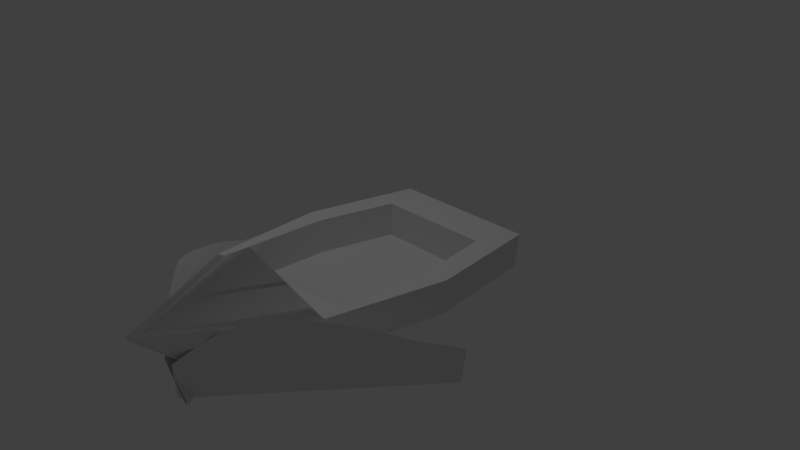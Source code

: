 # Source: barco.blend  (saved by Blender 2.76.0; exported with 4.5.12 LTS)
import bpy
from mathutils import Matrix  # noqa: F401  (used for matrix-valued properties, if any)

bpy.ops.wm.read_factory_settings(use_empty=True)
scene = bpy.context.scene
scene.name = 'Scene'

# ---- collections
col_collection_1 = bpy.data.collections.new('Collection 1'); scene.collection.children.link(col_collection_1)

# ---- materials (node trees are filled in below, after node groups)
mat_material = bpy.data.materials.new('Material')
mat_material.alpha_threshold = 0.0
mat_material.use_transparent_shadow = False
mat_material.roughness = 0.5
mat_material.line_color = (0.0, 0.0, 0.0, 1.0)

# ---- material node trees

# ---- world
world_world = bpy.data.worlds.new('World'); scene.world = world_world
world_world.color = (0.05088, 0.05088, 0.05088)
world_world.use_sun_shadow = False
world_world.sun_shadow_jitter_overblur = 0.0
world_world.cycles.sampling_method = 'MANUAL'
world_world.cycles.sample_map_resolution = 256

# ---- cameras
cam_camera = bpy.data.cameras.new('Camera')
cam_camera.clip_end = 100.0
cam_camera.lens = 35.0
cam_camera.sensor_width = 32.0
cam_camera.sensor_height = 18.0
cam_camera.ortho_scale = 7.314
cam_camera.dof.focus_distance = 0.0
cam_camera.dof.aperture_fstop = 128.0

# ---- lights
light_lamp = bpy.data.lights.new('Lamp', 'POINT')
light_lamp.transmission_factor = 0.0
light_lamp.cutoff_distance = 30.0
light_lamp.energy = 100.0
light_lamp.shadow_buffer_clip_start = 1.001
light_lamp.shadow_soft_size = 0.1
light_lamp.shadow_maximum_resolution = 0.006
light_lamp.use_absolute_resolution = True
light_lamp.cycles.use_multiple_importance_sampling = False

# ---- meshes
me_cube = bpy.data.meshes.new('Cube')
me_cube.from_pydata([(0.5319, 1.648, -0.7548), (0.5319, -1.648, -0.7548), (-0.5319, -1.648, -0.7548), (-0.5319, 1.648, -0.7548), (1.043, 1.648, 0.09073), (1.043, -1.648, 0.09073), (-1.043, -1.648, 0.09073), (-1.043, 1.648, 0.09073), (0.5319, -7.742e-08, -0.7548), (1.0, 1.648, -0.3984), (1.0, -1.648, -0.3984), (-0.5319, 5.118e-07, -0.7548), (-1.0, -1.648, -0.3984), (-1.0, 1.648, -0.3984), (1.299, -8.63e-07, 0.09073), (-1.299, 3.154e-07, 0.09073), (-1.246, 4.136e-07, -0.3984), (1.246, -4.702e-07, -0.3984), (0.8043, 1.059, 0.09073), (0.9518, -1.632, 0.09073), (-0.9518, -1.632, 0.09073), (-0.8043, 1.059, 0.09073), (1.002, -0.05159, 0.09073), (-1.002, -0.05159, 0.09073), (0.8043, 1.059, -0.3927), (0.9518, -1.632, -0.3927), (-0.9518, -1.632, -0.3927), (-0.8043, 1.059, -0.3927), (1.002, -0.05159, -0.3927), (-1.002, -0.05159, -0.3927), (0.9695, -1.164, -0.0386), (-0.9695, -1.164, -0.0386), (0.9695, -1.164, -0.3911), (-0.9695, -1.164, -0.3911), (-0.08873, -2.871, -0.9718), (-0.1109, -2.855, -0.9623), (1.821, -0.2391, -0.974), (1.799, -0.223, -0.9645), (0.8664, -1.555, -0.9729), (0.07182, -2.987, -0.3911), (0.8442, -1.539, -0.9634), (1.982, -0.3551, -0.3933), (1.183, -1.784, 0.1713), (0.3888, -2.213, -0.9723), (1.78, -0.7103, -0.2618), (1.322, -0.8808, -0.964), (1.583, -0.568, -0.9737), (1.344, -0.897, -0.9734), (1.083, -1.21, -0.9637), (0.3666, -2.197, -0.9629), (0.6054, -1.868, -0.9631), (1.582, -1.069, -0.111), (0.7137, -2.448, 0.2027), (0.6276, -1.884, -0.9726), (1.105, -1.226, -0.9731), (1.56, -0.5519, -0.9642), (1.441, -0.7164, -0.9641), (0.9707, -2.132, 0.2681), (0.15, -2.542, -0.972), (0.1279, -2.526, -0.9626), (0.00847, -2.69, -0.9624), (1.387, -1.43, 0.04751), (0.412, -2.731, -0.02473), (0.5666, -2.592, 0.1025), (1.486, -1.251, -0.02596), (0.5082, -2.048, -0.9725), (1.078, -1.959, 0.2255), (0.2472, -2.361, -0.9627), (1.885, -0.5358, -0.3121), (0.2694, -2.377, -0.9722), (0.7248, -1.703, -0.9633), (0.9857, -1.39, -0.973), (1.68, -0.3874, -0.9644), (0.2435, -2.86, -0.2021), (1.463, -0.7325, -0.9736), (1.202, -1.045, -0.9638), (0.486, -2.032, -0.963), (0.03065, -2.706, -0.9719), (1.225, -1.061, -0.9733), (1.702, -0.4035, -0.9738), (1.287, -1.608, 0.1171), (0.747, -1.719, -0.9727), (0.9636, -1.374, -0.9635), (0.8555, -2.299, 0.2836), (1.678, -0.8879, -0.1961), (-0.5319, 1.648, -0.7548), (-0.5319, -1.648, -0.7548), (0.5319, -1.648, -0.7548), (0.5319, 1.648, -0.7548), (-1.043, 1.648, 0.09073), (-1.043, -1.648, 0.09073), (1.043, -1.648, 0.09073), (1.043, 1.648, 0.09073), (-0.5319, -7.742e-08, -0.7548), (0.0, 1.648, -1.0), (-1.0, 1.648, -0.3984), (0.0, -1.648, -1.0), (-1.0, -1.648, -0.3984), (0.5319, 5.118e-07, -0.7548), (1.0, -1.648, -0.3984), (1.0, 1.648, -0.3984), (-1.299, -8.63e-07, 0.09073), (0.0, 1.648, 0.09073), (0.0, -3.45, 0.09073), (1.299, 3.154e-07, 0.09073), (0.0, 1.648, -0.3984), (1.246, 4.136e-07, -0.3984), (0.0, -2.895, -0.3984), (-1.246, -4.702e-07, -0.3984), (0.0, 2.172e-07, -1.0), (-0.9518, -1.632, 0.09073), (0.9518, -1.632, 0.09073), (0.5932, 1.059, 0.09073), (0.0, 1.059, 0.09073), (0.0, -3.26, 0.09073), (-0.5735, 1.059, -0.3927), (0.0, -1.864, 0.0467), (0.0, -1.864, 0.6409), (-0.9518, -1.632, -0.3927), (0.9518, -1.632, -0.3927), (0.5932, 1.059, -0.3927), (-0.771, -0.05159, -0.3927), (0.0, 1.059, -0.3927), (0.7907, -0.05159, -0.3927), (0.0, -1.864, -0.3906), (0.0, -0.05184, -0.3906), (-0.9695, -1.164, -0.0386), (0.9695, -1.164, -0.0386), (0.0, -1.361, -0.01776), (-0.9695, -1.164, -0.3911), (0.9695, -1.164, -0.3911), (0.0, -1.361, -0.3894), (0.08873, -2.871, -0.9718), (0.1109, -2.855, -0.9623), (-1.821, -0.2391, -0.974), (-1.799, -0.223, -0.9645), (-0.8664, -1.555, -0.9729), (-0.07182, -2.987, -0.3911), (-0.8442, -1.539, -0.9634), (-1.982, -0.3551, -0.3933), (-1.183, -1.784, 0.1713), (-0.3888, -2.213, -0.9723), (-1.78, -0.7103, -0.2618), (-1.322, -0.8808, -0.964), (-1.583, -0.568, -0.9737), (-1.344, -0.897, -0.9734), (-1.083, -1.21, -0.9637), (-0.3666, -2.197, -0.9629), (-0.6054, -1.868, -0.9631), (-1.582, -1.069, -0.111), (-0.7137, -2.448, 0.2027), (-0.6276, -1.884, -0.9726), (-1.105, -1.226, -0.9731), (-1.56, -0.5519, -0.9642), (-1.441, -0.7164, -0.9641), (-0.9707, -2.132, 0.2681), (-0.15, -2.542, -0.972), (-0.1279, -2.526, -0.9626), (-0.00847, -2.69, -0.9624), (-1.387, -1.43, 0.04751), (-0.412, -2.731, -0.02473), (-0.5666, -2.592, 0.1025), (-1.486, -1.251, -0.02596), (-0.5082, -2.048, -0.9725), (-1.078, -1.959, 0.2255), (-0.2472, -2.361, -0.9627), (-1.885, -0.5358, -0.3121), (-0.2694, -2.377, -0.9722), (-0.7248, -1.703, -0.9633), (-0.9857, -1.39, -0.973), (-1.68, -0.3874, -0.9644), (-0.2435, -2.86, -0.2021), (-1.463, -0.7325, -0.9736), (-1.202, -1.045, -0.9638), (-0.486, -2.032, -0.963), (-0.03065, -2.706, -0.9719), (-1.225, -1.061, -0.9733), (-1.702, -0.4035, -0.9738), (-1.287, -1.608, 0.1171), (-0.747, -1.719, -0.9727), (-0.9636, -1.374, -0.9635), (-0.8555, -2.299, 0.2836), (-1.678, -0.8879, -0.1961)], [(113, 112), (122, 120), (115, 122), (124, 118), (119, 124), (121, 125), (123, 125)], [(109, 96, 2, 11), (17, 14, 5, 10), (107, 103, 6, 12), (16, 15, 7, 13), (105, 94, 3, 13), (102, 105, 13, 7), (4, 9, 105, 102), (9, 0, 94, 105), (11, 16, 13, 3), (12, 6, 15, 16), (96, 107, 12, 2), (10, 5, 103, 107), (8, 17, 10, 1), (9, 4, 14, 17), (94, 109, 11, 3), (0, 8, 109, 94), (8, 1, 96, 109), (15, 6, 20, 23), (4, 102, 113, 18), (6, 103, 114, 20), (5, 14, 22, 19), (103, 5, 19, 114), (7, 15, 23, 21), (14, 4, 18, 22), (102, 7, 21, 113), (114, 117, 20), (114, 19, 117), (116, 117, 19), (117, 116, 20), (18, 113, 122, 24), (21, 23, 29, 27), (113, 21, 27, 122), (22, 18, 24, 28), (19, 22, 28, 25), (23, 20, 26, 29), (125, 124, 25, 28), (29, 26, 124, 125), (122, 27, 29, 125), (28, 24, 122, 125), (31, 128, 131, 33), (128, 30, 32, 131), (116, 19, 30, 128), (84, 56, 45, 51), (64, 75, 48, 61), (63, 67, 59, 62), (64, 78, 47, 51), (83, 65, 53, 57), (60, 35, 39, 73), (63, 69, 43, 52), (36, 41, 68, 79), (84, 74, 46, 44), (66, 81, 38, 42), (62, 59, 60, 73), (72, 55, 44, 68), (50, 76, 83, 57), (49, 67, 63, 52), (65, 83, 52, 43), (57, 53, 81, 66), (73, 77, 58, 62), (44, 46, 79, 68), (74, 84, 51, 47), (40, 70, 66, 42), (66, 70, 50, 57), (71, 80, 42, 38), (78, 64, 61, 54), (54, 61, 80, 71), (34, 77, 73, 39), (69, 63, 62, 58), (45, 75, 64, 51), (61, 48, 82, 80), (83, 76, 49, 52), (37, 72, 68, 41), (55, 56, 84, 44), (80, 82, 40, 42), (109, 98, 87, 96), (108, 97, 90, 101), (107, 99, 91, 103), (106, 100, 92, 104), (105, 100, 88, 94), (102, 92, 100, 105), (89, 102, 105, 95), (95, 105, 94, 85), (98, 88, 100, 106), (99, 106, 104, 91), (96, 87, 99, 107), (97, 107, 103, 90), (93, 86, 97, 108), (95, 108, 101, 89), (94, 88, 98, 109), (85, 94, 109, 93), (93, 109, 96, 86), (91, 111, 114, 103), (103, 114, 110, 90), (114, 111, 117), (114, 117, 110), (116, 110, 117), (117, 111, 116), (127, 130, 131, 128), (128, 131, 129, 126), (116, 128, 126, 110), (182, 149, 143, 154), (162, 159, 146, 173), (161, 160, 157, 165), (162, 149, 145, 176), (181, 155, 151, 163), (158, 171, 137, 133), (161, 150, 141, 167), (134, 177, 166, 139), (182, 142, 144, 172), (164, 140, 136, 179), (160, 171, 158, 157), (170, 166, 142, 153), (148, 155, 181, 174), (147, 150, 161, 165), (163, 141, 150, 181), (155, 164, 179, 151), (171, 160, 156, 175), (142, 166, 177, 144), (172, 145, 149, 182), (138, 140, 164, 168), (164, 155, 148, 168), (169, 136, 140, 178), (176, 152, 159, 162), (152, 169, 178, 159), (132, 137, 171, 175), (167, 156, 160, 161), (143, 149, 162, 173), (159, 178, 180, 146), (181, 150, 147, 174), (135, 139, 166, 170), (153, 142, 182, 154), (178, 140, 138, 180)])
_uv = me_cube.uv_layers.new(name='UVMap')
_uv.uv.foreach_set('vector', [0.4458, 0.3473, 0.4458, 0.1496, 0.5074, 0.1496, 0.5074, 0.3473, 0.9371, 0.7693, 0.8802, 0.77, 0.8797, 0.5713, 0.9366, 0.5707, 1.0, 0.9002, 0.9428, 0.9664, 0.9398, 0.7457, 0.9967, 0.7463, 0.9972, 0.5477, 0.9403, 0.547, 0.9431, 0.3506, 1.0, 0.3512, 0.5189, 0.6702, 0.4491, 0.6702, 0.4776, 0.6063, 0.5189, 0.5502, 0.5756, 0.6702, 0.5189, 0.6702, 0.5189, 0.5502, 0.5756, 0.545, 0.5756, 0.7953, 0.5189, 0.7901, 0.5189, 0.6702, 0.5756, 0.6702, 0.5189, 0.7901, 0.4776, 0.734, 0.4491, 0.6702, 0.5189, 0.6702, 0.5074, 0.3473, 0.5902, 0.3473, 0.5617, 0.545, 0.5074, 0.545, 0.9967, 0.7463, 0.9398, 0.7457, 0.9403, 0.547, 0.9972, 0.5477, 0.4458, 0.1496, 0.4458, 0.0, 0.5617, 0.1496, 0.5074, 0.1496, 0.9366, 0.5707, 0.8797, 0.5713, 0.8826, 0.3506, 0.9398, 0.4167, 0.3841, 0.3473, 0.3013, 0.3473, 0.3298, 0.1496, 0.3841, 0.1496, 0.9398, 0.9658, 0.883, 0.9664, 0.8802, 0.77, 0.9371, 0.7693, 0.4458, 0.5449, 0.4458, 0.3473, 0.5074, 0.3473, 0.5074, 0.545, 0.3841, 0.545, 0.3841, 0.3473, 0.4458, 0.3473, 0.4458, 0.5449, 0.3841, 0.3473, 0.3841, 0.1496, 0.4458, 0.1496, 0.4458, 0.3473, 0.0, 0.4138, 0.02971, 0.2162, 0.0403, 0.218, 0.0345, 0.4076, 0.2716, 0.6114, 0.1507, 0.6114, 0.1507, 0.5408, 0.2439, 0.5408, 0.02971, 0.2162, 0.1507, 0.0, 0.1507, 0.02276, 0.0403, 0.218, 0.2716, 0.2162, 0.3013, 0.4138, 0.2668, 0.4076, 0.261, 0.218, 0.1507, 0.0, 0.2716, 0.2162, 0.261, 0.218, 0.1507, 0.02276, 0.02971, 0.6114, 0.0, 0.4138, 0.0345, 0.4076, 0.0574, 0.5408, 0.3013, 0.4138, 0.2716, 0.6114, 0.2439, 0.5408, 0.2668, 0.4076, 0.1507, 0.6114, 0.02971, 0.6114, 0.0574, 0.5408, 0.1507, 0.5408, 0.1507, 0.02276, 0.1507, 0.1883, 0.0403, 0.218, 0.1507, 0.02276, 0.261, 0.218, 0.1507, 0.1883, 0.659, 0.8003, 0.5902, 0.797, 0.659, 0.686, 0.5902, 0.797, 0.659, 0.8003, 0.6488, 0.9142, 0.7151, 0.686, 0.7151, 0.7825, 0.659, 0.7825, 0.659, 0.686, 0.8759, 0.6767, 0.8753, 0.8107, 0.8193, 0.8107, 0.8199, 0.6767, 0.7151, 0.7825, 0.7151, 0.879, 0.659, 0.879, 0.659, 0.7825, 0.2792, 0.8007, 0.2798, 0.9347, 0.2238, 0.9347, 0.2232, 0.8006, 0.2798, 0.6114, 0.2792, 0.8007, 0.2232, 0.8006, 0.2238, 0.6114, 0.8753, 0.8107, 0.8759, 1.0, 0.8199, 1.0, 0.8193, 0.8107, 0.7063, 0.2174, 0.7063, 0.0, 0.8167, 0.02787, 0.8225, 0.2174, 0.5902, 0.2174, 0.596, 0.02787, 0.7063, 0.0, 0.7063, 0.2174, 0.7063, 0.3506, 0.6131, 0.3506, 0.5902, 0.2174, 0.7063, 0.2174, 0.8225, 0.2174, 0.7996, 0.3506, 0.7063, 0.3506, 0.7063, 0.2174, 0.9382, 0.2326, 0.9358, 0.1163, 0.9789, 0.1163, 0.9791, 0.2326, 0.9358, 0.1163, 0.9382, 1.287e-07, 0.9791, 1.287e-07, 0.9789, 0.1163, 0.1417, 0.7277, 0.1685, 0.6135, 0.2232, 0.6114, 0.2002, 0.7277, 0.05447, 0.6935, 0.1417, 0.669, 0.1417, 0.6882, 0.04481, 0.7151, 0.03514, 0.7368, 0.1417, 0.7074, 0.1417, 0.7266, 0.0268, 0.7581, 0.02065, 0.8941, 0.1417, 0.861, 0.1417, 0.8802, 0.03514, 0.9096, 0.6265, 0.5662, 0.738, 0.5848, 0.738, 0.605, 0.6365, 0.5881, 0.5902, 0.4386, 0.738, 0.4633, 0.738, 0.4835, 0.592, 0.4591, 0.1417, 0.8994, 0.1417, 0.9187, 0.07687, 0.9374, 0.05535, 0.9237, 0.6115, 0.4016, 0.738, 0.4228, 0.738, 0.443, 0.5997, 0.4199, 0.738, 0.686, 0.6697, 0.6746, 0.6601, 0.6528, 0.738, 0.6658, 0.6465, 0.61, 0.738, 0.6253, 0.738, 0.6455, 0.6542, 0.6315, 0.597, 0.4802, 0.738, 0.5038, 0.738, 0.524, 0.6034, 0.5015, 0.03514, 0.9096, 0.1417, 0.8802, 0.1417, 0.8994, 0.05535, 0.9237, 0.1417, 0.6306, 0.1417, 0.6498, 0.06194, 0.6724, 0.06765, 0.6517, 0.1417, 0.8034, 0.1417, 0.8226, 0.0, 0.8609, 0.001757, 0.8413, 0.1417, 0.8418, 0.1417, 0.861, 0.02065, 0.8941, 0.009225, 0.8778, 0.738, 0.4633, 0.5902, 0.4386, 0.5997, 0.4199, 0.738, 0.443, 0.592, 0.4591, 0.738, 0.4835, 0.738, 0.5038, 0.597, 0.4802, 0.6474, 0.3671, 0.738, 0.3823, 0.738, 0.4025, 0.6265, 0.3839, 0.6542, 0.6315, 0.738, 0.6455, 0.738, 0.6658, 0.6601, 0.6528, 0.738, 0.6253, 0.6465, 0.61, 0.6365, 0.5881, 0.738, 0.605, 0.1417, 0.765, 0.1417, 0.7842, 0.006589, 0.8209, 0.01274, 0.8001, 0.006589, 0.8209, 0.1417, 0.7842, 0.1417, 0.8034, 0.001757, 0.8413, 0.738, 0.5443, 0.6097, 0.5228, 0.6034, 0.5015, 0.738, 0.524, 0.738, 0.5848, 0.6265, 0.5662, 0.6179, 0.5445, 0.738, 0.5645, 0.738, 0.5645, 0.6179, 0.5445, 0.6097, 0.5228, 0.738, 0.5443, 0.738, 0.362, 0.738, 0.3823, 0.6474, 0.3671, 0.6697, 0.3506, 0.738, 0.4228, 0.6115, 0.4016, 0.6265, 0.3839, 0.738, 0.4025, 0.1417, 0.6882, 0.1417, 0.7074, 0.03514, 0.7368, 0.04481, 0.7151, 0.0268, 0.7581, 0.1417, 0.7266, 0.1417, 0.7458, 0.01889, 0.7793, 0.0, 0.8609, 0.1417, 0.8226, 0.1417, 0.8418, 0.009225, 0.8778, 0.1417, 0.6114, 0.1417, 0.6306, 0.06765, 0.6517, 0.07687, 0.6301, 0.1417, 0.6498, 0.1417, 0.669, 0.05447, 0.6935, 0.06194, 0.6724, 0.01889, 0.7793, 0.1417, 0.7458, 0.1417, 0.765, 0.01274, 0.8001, 0.4458, 0.3473, 0.3841, 0.3473, 0.3841, 0.1496, 0.4458, 0.1496, 0.9972, 0.5477, 0.9967, 0.7463, 0.9398, 0.7457, 0.9403, 0.547, 0.9398, 0.4167, 0.9366, 0.5707, 0.8797, 0.5713, 0.8826, 0.3506, 0.9371, 0.7693, 0.9398, 0.9658, 0.883, 0.9664, 0.8802, 0.77, 0.5189, 0.6702, 0.5189, 0.7901, 0.4776, 0.734, 0.4491, 0.6702, 0.5756, 0.6702, 0.5756, 0.7953, 0.5189, 0.7901, 0.5189, 0.6702, 0.5756, 0.545, 0.5756, 0.6702, 0.5189, 0.6702, 0.5189, 0.5502, 0.5189, 0.5502, 0.5189, 0.6702, 0.4491, 0.6702, 0.4776, 0.6063, 0.3841, 0.3473, 0.3841, 0.545, 0.3298, 0.545, 0.3013, 0.3473, 0.9366, 0.5707, 0.9371, 0.7693, 0.8802, 0.77, 0.8797, 0.5713, 0.4458, 0.1496, 0.3841, 0.1496, 0.3298, 0.1496, 0.4458, 0.0, 0.9967, 0.7463, 1.0, 0.9002, 0.9428, 0.9664, 0.9398, 0.7457, 0.5074, 0.3473, 0.5074, 0.1496, 0.5617, 0.1496, 0.5902, 0.3473, 1.0, 0.3512, 0.9972, 0.5477, 0.9403, 0.547, 0.9431, 0.3506, 0.4458, 0.5449, 0.3841, 0.545, 0.3841, 0.3473, 0.4458, 0.3473, 0.5074, 0.545, 0.4458, 0.5449, 0.4458, 0.3473, 0.5074, 0.3473, 0.5074, 0.3473, 0.4458, 0.3473, 0.4458, 0.1496, 0.5074, 0.1496, 0.2716, 0.2162, 0.261, 0.218, 0.1507, 0.02276, 0.1507, 0.0, 0.1507, 0.0, 0.1507, 0.02276, 0.0403, 0.218, 0.02971, 0.2162, 0.1507, 0.02276, 0.261, 0.218, 0.1507, 0.1883, 0.1507, 0.02276, 0.1507, 0.1883, 0.0403, 0.218, 0.659, 0.8003, 0.6488, 0.9142, 0.5902, 0.797, 0.5902, 0.797, 0.659, 0.686, 0.659, 0.8003, 0.9382, 7.151e-09, 0.9791, 0.0, 0.9789, 0.1163, 0.9358, 0.1163, 0.9358, 0.1163, 0.9789, 0.1163, 0.9791, 0.2326, 0.9382, 0.2326, 0.1417, 0.7277, 0.2002, 0.7277, 0.2232, 0.844, 0.1685, 0.8419, 0.7925, 0.5946, 0.7828, 0.5729, 0.8797, 0.5998, 0.8797, 0.6191, 0.7731, 0.5513, 0.7648, 0.5299, 0.8797, 0.5614, 0.8797, 0.5806, 0.7586, 0.3939, 0.7731, 0.3784, 0.8797, 0.4078, 0.8797, 0.427, 0.3377, 0.6649, 0.3477, 0.6429, 0.4491, 0.626, 0.4491, 0.6463, 0.3013, 0.7924, 0.3031, 0.7719, 0.4491, 0.7475, 0.4491, 0.7678, 0.8797, 0.3886, 0.7933, 0.3643, 0.8149, 0.3506, 0.8797, 0.3694, 0.3227, 0.8294, 0.3109, 0.8111, 0.4491, 0.788, 0.4491, 0.8083, 0.4491, 0.545, 0.4491, 0.5652, 0.3713, 0.5782, 0.3808, 0.5564, 0.3576, 0.621, 0.3654, 0.5995, 0.4491, 0.5855, 0.4491, 0.6057, 0.3081, 0.7508, 0.3145, 0.7295, 0.4491, 0.707, 0.4491, 0.7273, 0.7731, 0.3784, 0.7933, 0.3643, 0.8797, 0.3886, 0.8797, 0.4078, 0.8797, 0.6575, 0.8056, 0.6363, 0.7999, 0.6157, 0.8797, 0.6383, 0.8797, 0.4846, 0.7398, 0.4467, 0.738, 0.4271, 0.8797, 0.4654, 0.8797, 0.4462, 0.7472, 0.4102, 0.7586, 0.3939, 0.8797, 0.427, 0.4491, 0.7678, 0.4491, 0.788, 0.3109, 0.8111, 0.3013, 0.7924, 0.3031, 0.7719, 0.3081, 0.7508, 0.4491, 0.7273, 0.4491, 0.7475, 0.3586, 0.8639, 0.3377, 0.8471, 0.4491, 0.8285, 0.4491, 0.8488, 0.3654, 0.5995, 0.3713, 0.5782, 0.4491, 0.5652, 0.4491, 0.5855, 0.4491, 0.6057, 0.4491, 0.626, 0.3477, 0.6429, 0.3576, 0.621, 0.8797, 0.523, 0.7507, 0.4879, 0.7446, 0.4672, 0.8797, 0.5038, 0.7446, 0.4672, 0.7398, 0.4467, 0.8797, 0.4846, 0.8797, 0.5038, 0.4491, 0.6868, 0.4491, 0.707, 0.3145, 0.7295, 0.3209, 0.7082, 0.4491, 0.6463, 0.4491, 0.6665, 0.329, 0.6865, 0.3377, 0.6649, 0.4491, 0.6665, 0.4491, 0.6868, 0.3209, 0.7082, 0.329, 0.6865, 0.4491, 0.869, 0.3808, 0.8804, 0.3586, 0.8639, 0.4491, 0.8488, 0.4491, 0.8083, 0.4491, 0.8285, 0.3377, 0.8471, 0.3227, 0.8294, 0.8797, 0.5998, 0.7828, 0.5729, 0.7731, 0.5513, 0.8797, 0.5806, 0.7648, 0.5299, 0.7569, 0.5087, 0.8797, 0.5422, 0.8797, 0.5614, 0.738, 0.4271, 0.7472, 0.4102, 0.8797, 0.4462, 0.8797, 0.4654, 0.8797, 0.6767, 0.8149, 0.6579, 0.8056, 0.6363, 0.8797, 0.6575, 0.8797, 0.6383, 0.7999, 0.6157, 0.7925, 0.5946, 0.8797, 0.6191, 0.7569, 0.5087, 0.7507, 0.4879, 0.8797, 0.523, 0.8797, 0.5422])
me_cube.materials.append(mat_material)
me_cube.use_remesh_preserve_volume = False
me_cube.use_remesh_preserve_attributes = False
me_cube.use_mirror_vertex_groups = False
me_cube.update()

# ---- objects
ob_cube = bpy.data.objects.new('Cube', me_cube)
ob_lamp = bpy.data.objects.new('Lamp', light_lamp)
ob_camera = bpy.data.objects.new('Camera', cam_camera)

# ---- transforms, parenting, visibility, modifiers, constraints
ob_cube.location = (0.0, 0.0, 0.0574)
ob_cube.rotation_euler = (-0.04547, -1.155e-17, 3.008e-19)
ob_cube.lock_rotations_4d = False
ob_cube.empty_display_type = 'ARROWS'
ob_cube.lineart.crease_threshold = 0.0
ob_lamp.location = (-0.5576, -0.106, 5.904)
ob_lamp.rotation_euler = (0.6503, 0.05522, 1.866)
ob_lamp.lock_rotations_4d = False
ob_lamp.empty_display_type = 'ARROWS'
ob_lamp.color = (0.0, 0.0, 0.0, 0.0)
ob_lamp.lineart.crease_threshold = 0.0
ob_camera.location = (7.481, -6.508, 5.344)
ob_camera.rotation_euler = (1.109, 0.01082, 0.8149)
ob_camera.lock_rotations_4d = False
ob_camera.empty_display_type = 'ARROWS'
ob_camera.color = (0.0, 0.0, 0.0, 0.0)
ob_camera.display_type = 'WIRE'
ob_camera.lineart.crease_threshold = 0.0

# ---- collection membership
col_collection_1.objects.link(ob_cube)
col_collection_1.objects.link(ob_lamp)
col_collection_1.objects.link(ob_camera)

# ---- scene / render settings (as saved in the file)
scene.camera = ob_camera
scene.frame_start = 0; scene.frame_end = 179; scene.frame_set(10)
scene.render.engine = 'BLENDER_EEVEE_NEXT'
scene.render.resolution_percentage = 50
scene.render.dither_intensity = 0.0
scene.cycles.use_denoising = False
scene.cycles.samples = 10
scene.cycles.sampling_pattern = 'TABULATED_SOBOL'
scene.cycles.light_sampling_threshold = 0.0
scene.cycles.use_adaptive_sampling = False
scene.cycles.use_light_tree = False
scene.cycles.blur_glossy = 0.0
scene.cycles.pixel_filter_type = 'GAUSSIAN'
scene.cycles.sample_clamp_indirect = 0.0
scene.view_settings.view_transform = 'Standard'
bpy.context.view_layer.update()
